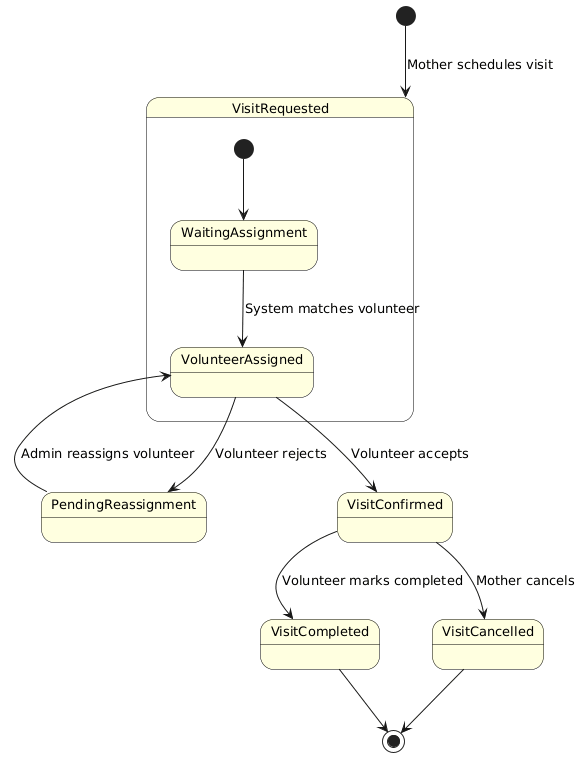

The diagram above was rendered by PlantUML. Its source (embedded in the PNG):
@startuml
skinparam state {
  BackgroundColor LightYellow
  BorderColor Black
  FontSize 13
}

[*] --> VisitRequested : Mother schedules visit

state VisitRequested {
  [*] --> WaitingAssignment
  WaitingAssignment --> VolunteerAssigned : System matches volunteer
}

VolunteerAssigned --> VisitConfirmed : Volunteer accepts
VolunteerAssigned --> PendingReassignment : Volunteer rejects

PendingReassignment --> VolunteerAssigned : Admin reassigns volunteer

VisitConfirmed --> VisitCompleted : Volunteer marks completed
VisitConfirmed --> VisitCancelled : Mother cancels

VisitCompleted --> [*]
VisitCancelled --> [*]
@enduml